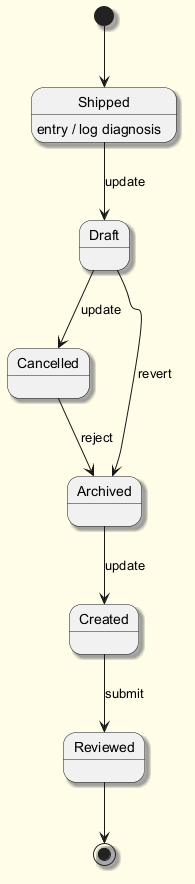

The diagram above was rendered by PlantUML. Its source (embedded in the PNG):
@startuml
skinparam backgroundColor #FFFDE7
skinparam classBackgroundColor #FFF9C4
skinparam classBorderColor #F57F17
skinparam shadowing true
[*] --> Shipped
Shipped --> Draft : update
Shipped : entry / log diagnosis
Draft --> Cancelled : update
Cancelled --> Archived : reject
Archived --> Created : update
Created --> Reviewed : submit
Draft --> Archived : revert
Reviewed --> [*]
@enduml